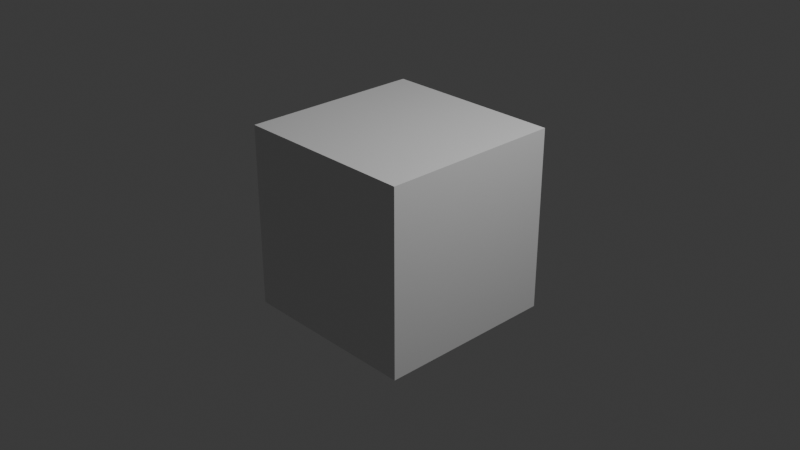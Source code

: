 # Source: shape_cube_menu.blend  (saved by Blender 4.2.68; exported with 4.5.12 LTS)
import bpy
from mathutils import Matrix  # noqa: F401  (used for matrix-valued properties, if any)

bpy.ops.wm.read_factory_settings(use_empty=True)
scene = bpy.context.scene
scene.name = 'Scene'

# ---- collections
col_collection = bpy.data.collections.new('Collection'); scene.collection.children.link(col_collection)

# ---- materials (node trees are filled in below, after node groups)
mat_material = bpy.data.materials.new('Material')
mat_material.alpha_threshold = 0.0
mat_material.roughness = 0.5
mat_material.line_color = (0.0, 0.0, 0.0, 1.0)

# ---- node groups
ng_twist = bpy.data.node_groups.new('Twist', 'GeometryNodeTree')
_s = ng_twist.interface.new_socket(name='Geometry', in_out='OUTPUT', socket_type='NodeSocketGeometry')
_s = ng_twist.interface.new_socket(name='Geometry', in_out='INPUT', socket_type='NodeSocketGeometry')
_s = ng_twist.interface.new_socket(name='Twist', in_out='INPUT', socket_type='NodeSocketFloat')
_s.subtype = 'ANGLE'
_s.min_value = -6.283
_s.max_value = 6.283
_N = ng_twist.nodes; _L = ng_twist.links
n0 = _N.new('NodeGroupInput'); n0.name = 'Group Input'; n0.location = (0, 0)
n1 = _N.new('NodeGroupOutput'); n1.name = 'Group Output'; n1.location = (1260, 0)
n2 = _N.new('GeometryNodeInputPosition'); n2.name = 'Position'; n2.location = (180, 0)
n3 = _N.new('ShaderNodeSeparateXYZ'); n3.name = 'Separate XYZ'; n3.location = (360, 0)
n4 = _N.new('ShaderNodeMath'); n4.name = 'Math'; n4.location = (540, 0)
n4.operation = 'MULTIPLY'
n5 = _N.new('ShaderNodeMath'); n5.name = 'Math.001'; n5.location = (720, 0)
n5.operation = 'MULTIPLY'
n6 = _N.new('ShaderNodeVectorRotate'); n6.name = 'Vector Rotate'; n6.location = (900, 0)
n6.rotation_type = 'Z_AXIS'
n7 = _N.new('GeometryNodeSetPosition'); n7.name = 'Set Position'; n7.location = (1080, 0)
_L.new(n2.outputs[0], n3.inputs[0])
_L.new(n0.outputs[1], n4.inputs[0])
_L.new(n4.outputs[0], n5.inputs[0])
_L.new(n3.outputs[2], n5.inputs[1])
_L.new(n2.outputs[0], n6.inputs[0])
_L.new(n5.outputs[0], n6.inputs[3])
_L.new(n0.outputs[0], n7.inputs[0])
_L.new(n6.outputs[0], n7.inputs[2])
_L.new(n7.outputs[0], n1.inputs[0])
n1.is_active_output = True

# ---- material node trees
mat_material.use_nodes = True; mat_material.node_tree.nodes.clear()
_N = mat_material.node_tree.nodes; _L = mat_material.node_tree.links
n0 = _N.new('ShaderNodeOutputMaterial'); n0.name = 'Material Output'; n0.location = (300, 300)
n1 = _N.new('ShaderNodeBsdfPrincipled'); n1.name = 'Principled BSDF'; n1.location = (10, 300)
n1.inputs[3].default_value = 1.45
_L.new(n1.outputs[0], n0.inputs[0])
n0.is_active_output = True

# ---- world
world_world = bpy.data.worlds.new('World'); scene.world = world_world
world_world.use_nodes = True; world_world.node_tree.nodes.clear()
_N = world_world.node_tree.nodes; _L = world_world.node_tree.links
n0 = _N.new('ShaderNodeOutputWorld'); n0.name = 'World Output'; n0.location = (300, 300)
n1 = _N.new('ShaderNodeBackground'); n1.name = 'Background'; n1.location = (10, 300)
n1.inputs[0].default_value = (0.05088, 0.05088, 0.05088, 1.0)
_L.new(n1.outputs[0], n0.inputs[0])
n0.is_active_output = True
world_world.color = (0.05088, 0.05088, 0.05088)
world_world.sun_shadow_jitter_overblur = 0.0

# ---- cameras
cam_camera = bpy.data.cameras.new('Camera')
cam_camera.clip_end = 100.0
cam_camera.ortho_scale = 7.314

# ---- lights
light_light = bpy.data.lights.new('Light', 'POINT')
light_light.energy = 1000.0
light_light.shadow_soft_size = 0.1

# ---- meshes
me_cube = bpy.data.meshes.new('Cube')
me_cube.from_pydata([(-1.0, -1.0, -1.0), (-1.0, -1.0, 1.0), (-1.0, 1.0, -1.0), (-1.0, 1.0, 1.0), (1.0, -1.0, -1.0), (1.0, -1.0, 1.0), (1.0, 1.0, -1.0), (1.0, 1.0, 1.0), (-1.0, 0.75, -1.0), (-1.0, 0.5, -1.0), (-1.0, 0.25, -1.0), (-1.0, 0.0, -1.0), (-1.0, -0.25, -1.0), (-1.0, -0.5, -1.0), (-1.0, -0.75, -1.0), (-1.0, -1.0, -0.75), (-1.0, -1.0, -0.5), (-1.0, -1.0, -0.25), (-1.0, -1.0, 0.0), (-1.0, -1.0, 0.25), (-1.0, -1.0, 0.5), (-1.0, -1.0, 0.75), (-1.0, -0.75, 1.0), (-1.0, -0.5, 1.0), (-1.0, -0.25, 1.0), (-1.0, 0.0, 1.0), (-1.0, 0.25, 1.0), (-1.0, 0.5, 1.0), (-1.0, 0.75, 1.0), (-1.0, 1.0, 0.75), (-1.0, 1.0, 0.5), (-1.0, 1.0, 0.25), (-1.0, 1.0, 0.0), (-1.0, 1.0, -0.25), (-1.0, 1.0, -0.5), (-1.0, 1.0, -0.75), (0.75, 1.0, -1.0), (0.5, 1.0, -1.0), (0.25, 1.0, -1.0), (0.0, 1.0, -1.0), (-0.25, 1.0, -1.0), (-0.5, 1.0, -1.0), (-0.75, 1.0, -1.0), (-0.75, 1.0, 1.0), (-0.5, 1.0, 1.0), (-0.25, 1.0, 1.0), (0.0, 1.0, 1.0), (0.25, 1.0, 1.0), (0.5, 1.0, 1.0), (0.75, 1.0, 1.0), (1.0, 1.0, 0.75), (1.0, 1.0, 0.5), (1.0, 1.0, 0.25), (1.0, 1.0, 0.0), (1.0, 1.0, -0.25), (1.0, 1.0, -0.5), (1.0, 1.0, -0.75), (1.0, -0.75, -1.0), (1.0, -0.5, -1.0), (1.0, -0.25, -1.0), (1.0, 0.0, -1.0), (1.0, 0.25, -1.0), (1.0, 0.5, -1.0), (1.0, 0.75, -1.0), (1.0, 0.75, 1.0), (1.0, 0.5, 1.0), (1.0, 0.25, 1.0), (1.0, 0.0, 1.0), (1.0, -0.25, 1.0), (1.0, -0.5, 1.0), (1.0, -0.75, 1.0), (1.0, -1.0, 0.75), (1.0, -1.0, 0.5), (1.0, -1.0, 0.25), (1.0, -1.0, 0.0), (1.0, -1.0, -0.25), (1.0, -1.0, -0.5), (1.0, -1.0, -0.75), (-0.75, -1.0, -1.0), (-0.5, -1.0, -1.0), (-0.25, -1.0, -1.0), (0.0, -1.0, -1.0), (0.25, -1.0, -1.0), (0.5, -1.0, -1.0), (0.75, -1.0, -1.0), (0.75, -1.0, 1.0), (0.5, -1.0, 1.0), (0.25, -1.0, 1.0), (0.0, -1.0, 1.0), (-0.25, -1.0, 1.0), (-0.5, -1.0, 1.0), (-0.75, -1.0, 1.0), (0.75, 0.75, 1.0), (0.75, 0.5, 1.0), (0.75, 0.25, 1.0), (0.75, 0.0, 1.0), (0.75, -0.25, 1.0), (0.75, -0.5, 1.0), (0.75, -0.75, 1.0), (0.5, 0.75, 1.0), (0.5, 0.5, 1.0), (0.5, 0.25, 1.0), (0.5, 0.0, 1.0), (0.5, -0.25, 1.0), (0.5, -0.5, 1.0), (0.5, -0.75, 1.0), (0.25, 0.75, 1.0), (0.25, 0.5, 1.0), (0.25, 0.25, 1.0), (0.25, 0.0, 1.0), (0.25, -0.25, 1.0), (0.25, -0.5, 1.0), (0.25, -0.75, 1.0), (0.0, 0.75, 1.0), (0.0, 0.5, 1.0), (0.0, 0.25, 1.0), (0.0, 0.0, 1.0), (0.0, -0.25, 1.0), (0.0, -0.5, 1.0), (0.0, -0.75, 1.0), (-0.25, 0.75, 1.0), (-0.25, 0.5, 1.0), (-0.25, 0.25, 1.0), (-0.25, 0.0, 1.0), (-0.25, -0.25, 1.0), (-0.25, -0.5, 1.0), (-0.25, -0.75, 1.0), (-0.5, 0.75, 1.0), (-0.5, 0.5, 1.0), (-0.5, 0.25, 1.0), (-0.5, 0.0, 1.0), (-0.5, -0.25, 1.0), (-0.5, -0.5, 1.0), (-0.5, -0.75, 1.0), (-0.75, 0.75, 1.0), (-0.75, 0.5, 1.0), (-0.75, 0.25, 1.0), (-0.75, 0.0, 1.0), (-0.75, -0.25, 1.0), (-0.75, -0.5, 1.0), (-0.75, -0.75, 1.0), (-0.75, 0.75, -1.0), (-0.75, 0.5, -1.0), (-0.75, 0.25, -1.0), (-0.75, 0.0, -1.0), (-0.75, -0.25, -1.0), (-0.75, -0.5, -1.0), (-0.75, -0.75, -1.0), (-0.5, 0.75, -1.0), (-0.5, 0.5, -1.0), (-0.5, 0.25, -1.0), (-0.5, 0.0, -1.0), (-0.5, -0.25, -1.0), (-0.5, -0.5, -1.0), (-0.5, -0.75, -1.0), (-0.25, 0.75, -1.0), (-0.25, 0.5, -1.0), (-0.25, 0.25, -1.0), (-0.25, 0.0, -1.0), (-0.25, -0.25, -1.0), (-0.25, -0.5, -1.0), (-0.25, -0.75, -1.0), (0.0, 0.75, -1.0), (0.0, 0.5, -1.0), (0.0, 0.25, -1.0), (0.0, 0.0, -1.0), (0.0, -0.25, -1.0), (0.0, -0.5, -1.0), (0.0, -0.75, -1.0), (0.25, 0.75, -1.0), (0.25, 0.5, -1.0), (0.25, 0.25, -1.0), (0.25, 0.0, -1.0), (0.25, -0.25, -1.0), (0.25, -0.5, -1.0), (0.25, -0.75, -1.0), (0.5, 0.75, -1.0), (0.5, 0.5, -1.0), (0.5, 0.25, -1.0), (0.5, 0.0, -1.0), (0.5, -0.25, -1.0), (0.5, -0.5, -1.0), (0.5, -0.75, -1.0), (0.75, 0.75, -1.0), (0.75, 0.5, -1.0), (0.75, 0.25, -1.0), (0.75, 0.0, -1.0), (0.75, -0.25, -1.0), (0.75, -0.5, -1.0), (0.75, -0.75, -1.0), (0.75, -1.0, -0.75), (0.5, -1.0, -0.75), (0.25, -1.0, -0.75), (0.0, -1.0, -0.75), (-0.25, -1.0, -0.75), (-0.5, -1.0, -0.75), (-0.75, -1.0, -0.75), (0.75, -1.0, -0.5), (0.5, -1.0, -0.5), (0.25, -1.0, -0.5), (0.0, -1.0, -0.5), (-0.25, -1.0, -0.5), (-0.5, -1.0, -0.5), (-0.75, -1.0, -0.5), (0.75, -1.0, -0.25), (0.5, -1.0, -0.25), (0.25, -1.0, -0.25), (0.0, -1.0, -0.25), (-0.25, -1.0, -0.25), (-0.5, -1.0, -0.25), (-0.75, -1.0, -0.25), (0.75, -1.0, 0.0), (0.5, -1.0, 0.0), (0.25, -1.0, 0.0), (0.0, -1.0, 0.0), (-0.25, -1.0, 0.0), (-0.5, -1.0, 0.0), (-0.75, -1.0, 0.0), (0.75, -1.0, 0.25), (0.5, -1.0, 0.25), (0.25, -1.0, 0.25), (0.0, -1.0, 0.25), (-0.25, -1.0, 0.25), (-0.5, -1.0, 0.25), (-0.75, -1.0, 0.25), (0.75, -1.0, 0.5), (0.5, -1.0, 0.5), (0.25, -1.0, 0.5), (0.0, -1.0, 0.5), (-0.25, -1.0, 0.5), (-0.5, -1.0, 0.5), (-0.75, -1.0, 0.5), (0.75, -1.0, 0.75), (0.5, -1.0, 0.75), (0.25, -1.0, 0.75), (0.0, -1.0, 0.75), (-0.25, -1.0, 0.75), (-0.5, -1.0, 0.75), (-0.75, -1.0, 0.75), (1.0, 0.75, -0.75), (1.0, 0.5, -0.75), (1.0, 0.25, -0.75), (1.0, 0.0, -0.75), (1.0, -0.25, -0.75), (1.0, -0.5, -0.75), (1.0, -0.75, -0.75), (1.0, 0.75, -0.5), (1.0, 0.5, -0.5), (1.0, 0.25, -0.5), (1.0, 0.0, -0.5), (1.0, -0.25, -0.5), (1.0, -0.5, -0.5), (1.0, -0.75, -0.5), (1.0, 0.75, -0.25), (1.0, 0.5, -0.25), (1.0, 0.25, -0.25), (1.0, 0.0, -0.25), (1.0, -0.25, -0.25), (1.0, -0.5, -0.25), (1.0, -0.75, -0.25), (1.0, 0.75, 0.0), (1.0, 0.5, 0.0), (1.0, 0.25, 0.0), (1.0, 0.0, 0.0), (1.0, -0.25, 0.0), (1.0, -0.5, 0.0), (1.0, -0.75, 0.0), (1.0, 0.75, 0.25), (1.0, 0.5, 0.25), (1.0, 0.25, 0.25), (1.0, 0.0, 0.25), (1.0, -0.25, 0.25), (1.0, -0.5, 0.25), (1.0, -0.75, 0.25), (1.0, 0.75, 0.5), (1.0, 0.5, 0.5), (1.0, 0.25, 0.5), (1.0, 0.0, 0.5), (1.0, -0.25, 0.5), (1.0, -0.5, 0.5), (1.0, -0.75, 0.5), (1.0, 0.75, 0.75), (1.0, 0.5, 0.75), (1.0, 0.25, 0.75), (1.0, 0.0, 0.75), (1.0, -0.25, 0.75), (1.0, -0.5, 0.75), (1.0, -0.75, 0.75), (-0.75, 1.0, -0.75), (-0.5, 1.0, -0.75), (-0.25, 1.0, -0.75), (0.0, 1.0, -0.75), (0.25, 1.0, -0.75), (0.5, 1.0, -0.75), (0.75, 1.0, -0.75), (-0.75, 1.0, -0.5), (-0.5, 1.0, -0.5), (-0.25, 1.0, -0.5), (0.0, 1.0, -0.5), (0.25, 1.0, -0.5), (0.5, 1.0, -0.5), (0.75, 1.0, -0.5), (-0.75, 1.0, -0.25), (-0.5, 1.0, -0.25), (-0.25, 1.0, -0.25), (0.0, 1.0, -0.25), (0.25, 1.0, -0.25), (0.5, 1.0, -0.25), (0.75, 1.0, -0.25), (-0.75, 1.0, 0.0), (-0.5, 1.0, 0.0), (-0.25, 1.0, 0.0), (0.0, 1.0, 0.0), (0.25, 1.0, 0.0), (0.5, 1.0, 0.0), (0.75, 1.0, 0.0), (-0.75, 1.0, 0.25), (-0.5, 1.0, 0.25), (-0.25, 1.0, 0.25), (0.0, 1.0, 0.25), (0.25, 1.0, 0.25), (0.5, 1.0, 0.25), (0.75, 1.0, 0.25), (-0.75, 1.0, 0.5), (-0.5, 1.0, 0.5), (-0.25, 1.0, 0.5), (0.0, 1.0, 0.5), (0.25, 1.0, 0.5), (0.5, 1.0, 0.5), (0.75, 1.0, 0.5), (-0.75, 1.0, 0.75), (-0.5, 1.0, 0.75), (-0.25, 1.0, 0.75), (0.0, 1.0, 0.75), (0.25, 1.0, 0.75), (0.5, 1.0, 0.75), (0.75, 1.0, 0.75), (-1.0, -0.75, -0.75), (-1.0, -0.5, -0.75), (-1.0, -0.25, -0.75), (-1.0, 0.0, -0.75), (-1.0, 0.25, -0.75), (-1.0, 0.5, -0.75), (-1.0, 0.75, -0.75), (-1.0, -0.75, -0.5), (-1.0, -0.5, -0.5), (-1.0, -0.25, -0.5), (-1.0, 0.0, -0.5), (-1.0, 0.25, -0.5), (-1.0, 0.5, -0.5), (-1.0, 0.75, -0.5), (-1.0, -0.75, -0.25), (-1.0, -0.5, -0.25), (-1.0, -0.25, -0.25), (-1.0, 0.0, -0.25), (-1.0, 0.25, -0.25), (-1.0, 0.5, -0.25), (-1.0, 0.75, -0.25), (-1.0, -0.75, 0.0), (-1.0, -0.5, 0.0), (-1.0, -0.25, 0.0), (-1.0, 0.0, 0.0), (-1.0, 0.25, 0.0), (-1.0, 0.5, 0.0), (-1.0, 0.75, 0.0), (-1.0, -0.75, 0.25), (-1.0, -0.5, 0.25), (-1.0, -0.25, 0.25), (-1.0, 0.0, 0.25), (-1.0, 0.25, 0.25), (-1.0, 0.5, 0.25), (-1.0, 0.75, 0.25), (-1.0, -0.75, 0.5), (-1.0, -0.5, 0.5), (-1.0, -0.25, 0.5), (-1.0, 0.0, 0.5), (-1.0, 0.25, 0.5), (-1.0, 0.5, 0.5), (-1.0, 0.75, 0.5), (-1.0, -0.75, 0.75), (-1.0, -0.5, 0.75), (-1.0, -0.25, 0.75), (-1.0, 0.0, 0.75), (-1.0, 0.25, 0.75), (-1.0, 0.5, 0.75), (-1.0, 0.75, 0.75)], [], [(385, 28, 3, 29), (336, 49, 7, 50), (287, 70, 5, 71), (238, 91, 1, 21), (189, 57, 4, 84), (140, 22, 1, 91), (70, 98, 85, 5), (98, 105, 86, 85), (105, 112, 87, 86), (112, 119, 88, 87), (119, 126, 89, 88), (126, 133, 90, 89), (133, 140, 91, 90), (7, 49, 92, 64), (64, 92, 93, 65), (65, 93, 94, 66), (66, 94, 95, 67), (67, 95, 96, 68), (68, 96, 97, 69), (69, 97, 98, 70), (49, 48, 99, 92), (92, 99, 100, 93), (93, 100, 101, 94), (94, 101, 102, 95), (95, 102, 103, 96), (96, 103, 104, 97), (97, 104, 105, 98), (48, 47, 106, 99), (99, 106, 107, 100), (100, 107, 108, 101), (101, 108, 109, 102), (102, 109, 110, 103), (103, 110, 111, 104), (104, 111, 112, 105), (47, 46, 113, 106), (106, 113, 114, 107), (107, 114, 115, 108), (108, 115, 116, 109), (109, 116, 117, 110), (110, 117, 118, 111), (111, 118, 119, 112), (46, 45, 120, 113), (113, 120, 121, 114), (114, 121, 122, 115), (115, 122, 123, 116), (116, 123, 124, 117), (117, 124, 125, 118), (118, 125, 126, 119), (45, 44, 127, 120), (120, 127, 128, 121), (121, 128, 129, 122), (122, 129, 130, 123), (123, 130, 131, 124), (124, 131, 132, 125), (125, 132, 133, 126), (44, 43, 134, 127), (127, 134, 135, 128), (128, 135, 136, 129), (129, 136, 137, 130), (130, 137, 138, 131), (131, 138, 139, 132), (132, 139, 140, 133), (43, 3, 28, 134), (134, 28, 27, 135), (135, 27, 26, 136), (136, 26, 25, 137), (137, 25, 24, 138), (138, 24, 23, 139), (139, 23, 22, 140), (14, 147, 78, 0), (147, 154, 79, 78), (154, 161, 80, 79), (161, 168, 81, 80), (168, 175, 82, 81), (175, 182, 83, 82), (182, 189, 84, 83), (2, 42, 141, 8), (8, 141, 142, 9), (9, 142, 143, 10), (10, 143, 144, 11), (11, 144, 145, 12), (12, 145, 146, 13), (13, 146, 147, 14), (42, 41, 148, 141), (141, 148, 149, 142), (142, 149, 150, 143), (143, 150, 151, 144), (144, 151, 152, 145), (145, 152, 153, 146), (146, 153, 154, 147), (41, 40, 155, 148), (148, 155, 156, 149), (149, 156, 157, 150), (150, 157, 158, 151), (151, 158, 159, 152), (152, 159, 160, 153), (153, 160, 161, 154), (40, 39, 162, 155), (155, 162, 163, 156), (156, 163, 164, 157), (157, 164, 165, 158), (158, 165, 166, 159), (159, 166, 167, 160), (160, 167, 168, 161), (39, 38, 169, 162), (162, 169, 170, 163), (163, 170, 171, 164), (164, 171, 172, 165), (165, 172, 173, 166), (166, 173, 174, 167), (167, 174, 175, 168), (38, 37, 176, 169), (169, 176, 177, 170), (170, 177, 178, 171), (171, 178, 179, 172), (172, 179, 180, 173), (173, 180, 181, 174), (174, 181, 182, 175), (37, 36, 183, 176), (176, 183, 184, 177), (177, 184, 185, 178), (178, 185, 186, 179), (179, 186, 187, 180), (180, 187, 188, 181), (181, 188, 189, 182), (36, 6, 63, 183), (183, 63, 62, 184), (184, 62, 61, 185), (185, 61, 60, 186), (186, 60, 59, 187), (187, 59, 58, 188), (188, 58, 57, 189), (78, 196, 15, 0), (196, 203, 16, 15), (203, 210, 17, 16), (210, 217, 18, 17), (217, 224, 19, 18), (224, 231, 20, 19), (231, 238, 21, 20), (4, 77, 190, 84), (84, 190, 191, 83), (83, 191, 192, 82), (82, 192, 193, 81), (81, 193, 194, 80), (80, 194, 195, 79), (79, 195, 196, 78), (77, 76, 197, 190), (190, 197, 198, 191), (191, 198, 199, 192), (192, 199, 200, 193), (193, 200, 201, 194), (194, 201, 202, 195), (195, 202, 203, 196), (76, 75, 204, 197), (197, 204, 205, 198), (198, 205, 206, 199), (199, 206, 207, 200), (200, 207, 208, 201), (201, 208, 209, 202), (202, 209, 210, 203), (75, 74, 211, 204), (204, 211, 212, 205), (205, 212, 213, 206), (206, 213, 214, 207), (207, 214, 215, 208), (208, 215, 216, 209), (209, 216, 217, 210), (74, 73, 218, 211), (211, 218, 219, 212), (212, 219, 220, 213), (213, 220, 221, 214), (214, 221, 222, 215), (215, 222, 223, 216), (216, 223, 224, 217), (73, 72, 225, 218), (218, 225, 226, 219), (219, 226, 227, 220), (220, 227, 228, 221), (221, 228, 229, 222), (222, 229, 230, 223), (223, 230, 231, 224), (72, 71, 232, 225), (225, 232, 233, 226), (226, 233, 234, 227), (227, 234, 235, 228), (228, 235, 236, 229), (229, 236, 237, 230), (230, 237, 238, 231), (71, 5, 85, 232), (232, 85, 86, 233), (233, 86, 87, 234), (234, 87, 88, 235), (235, 88, 89, 236), (236, 89, 90, 237), (237, 90, 91, 238), (57, 245, 77, 4), (245, 252, 76, 77), (252, 259, 75, 76), (259, 266, 74, 75), (266, 273, 73, 74), (273, 280, 72, 73), (280, 287, 71, 72), (6, 56, 239, 63), (63, 239, 240, 62), (62, 240, 241, 61), (61, 241, 242, 60), (60, 242, 243, 59), (59, 243, 244, 58), (58, 244, 245, 57), (56, 55, 246, 239), (239, 246, 247, 240), (240, 247, 248, 241), (241, 248, 249, 242), (242, 249, 250, 243), (243, 250, 251, 244), (244, 251, 252, 245), (55, 54, 253, 246), (246, 253, 254, 247), (247, 254, 255, 248), (248, 255, 256, 249), (249, 256, 257, 250), (250, 257, 258, 251), (251, 258, 259, 252), (54, 53, 260, 253), (253, 260, 261, 254), (254, 261, 262, 255), (255, 262, 263, 256), (256, 263, 264, 257), (257, 264, 265, 258), (258, 265, 266, 259), (53, 52, 267, 260), (260, 267, 268, 261), (261, 268, 269, 262), (262, 269, 270, 263), (263, 270, 271, 264), (264, 271, 272, 265), (265, 272, 273, 266), (52, 51, 274, 267), (267, 274, 275, 268), (268, 275, 276, 269), (269, 276, 277, 270), (270, 277, 278, 271), (271, 278, 279, 272), (272, 279, 280, 273), (51, 50, 281, 274), (274, 281, 282, 275), (275, 282, 283, 276), (276, 283, 284, 277), (277, 284, 285, 278), (278, 285, 286, 279), (279, 286, 287, 280), (50, 7, 64, 281), (281, 64, 65, 282), (282, 65, 66, 283), (283, 66, 67, 284), (284, 67, 68, 285), (285, 68, 69, 286), (286, 69, 70, 287), (36, 294, 56, 6), (294, 301, 55, 56), (301, 308, 54, 55), (308, 315, 53, 54), (315, 322, 52, 53), (322, 329, 51, 52), (329, 336, 50, 51), (2, 35, 288, 42), (42, 288, 289, 41), (41, 289, 290, 40), (40, 290, 291, 39), (39, 291, 292, 38), (38, 292, 293, 37), (37, 293, 294, 36), (35, 34, 295, 288), (288, 295, 296, 289), (289, 296, 297, 290), (290, 297, 298, 291), (291, 298, 299, 292), (292, 299, 300, 293), (293, 300, 301, 294), (34, 33, 302, 295), (295, 302, 303, 296), (296, 303, 304, 297), (297, 304, 305, 298), (298, 305, 306, 299), (299, 306, 307, 300), (300, 307, 308, 301), (33, 32, 309, 302), (302, 309, 310, 303), (303, 310, 311, 304), (304, 311, 312, 305), (305, 312, 313, 306), (306, 313, 314, 307), (307, 314, 315, 308), (32, 31, 316, 309), (309, 316, 317, 310), (310, 317, 318, 311), (311, 318, 319, 312), (312, 319, 320, 313), (313, 320, 321, 314), (314, 321, 322, 315), (31, 30, 323, 316), (316, 323, 324, 317), (317, 324, 325, 318), (318, 325, 326, 319), (319, 326, 327, 320), (320, 327, 328, 321), (321, 328, 329, 322), (30, 29, 330, 323), (323, 330, 331, 324), (324, 331, 332, 325), (325, 332, 333, 326), (326, 333, 334, 327), (327, 334, 335, 328), (328, 335, 336, 329), (29, 3, 43, 330), (330, 43, 44, 331), (331, 44, 45, 332), (332, 45, 46, 333), (333, 46, 47, 334), (334, 47, 48, 335), (335, 48, 49, 336), (8, 343, 35, 2), (343, 350, 34, 35), (350, 357, 33, 34), (357, 364, 32, 33), (364, 371, 31, 32), (371, 378, 30, 31), (378, 385, 29, 30), (0, 15, 337, 14), (14, 337, 338, 13), (13, 338, 339, 12), (12, 339, 340, 11), (11, 340, 341, 10), (10, 341, 342, 9), (9, 342, 343, 8), (15, 16, 344, 337), (337, 344, 345, 338), (338, 345, 346, 339), (339, 346, 347, 340), (340, 347, 348, 341), (341, 348, 349, 342), (342, 349, 350, 343), (16, 17, 351, 344), (344, 351, 352, 345), (345, 352, 353, 346), (346, 353, 354, 347), (347, 354, 355, 348), (348, 355, 356, 349), (349, 356, 357, 350), (17, 18, 358, 351), (351, 358, 359, 352), (352, 359, 360, 353), (353, 360, 361, 354), (354, 361, 362, 355), (355, 362, 363, 356), (356, 363, 364, 357), (18, 19, 365, 358), (358, 365, 366, 359), (359, 366, 367, 360), (360, 367, 368, 361), (361, 368, 369, 362), (362, 369, 370, 363), (363, 370, 371, 364), (19, 20, 372, 365), (365, 372, 373, 366), (366, 373, 374, 367), (367, 374, 375, 368), (368, 375, 376, 369), (369, 376, 377, 370), (370, 377, 378, 371), (20, 21, 379, 372), (372, 379, 380, 373), (373, 380, 381, 374), (374, 381, 382, 375), (375, 382, 383, 376), (376, 383, 384, 377), (377, 384, 385, 378), (21, 1, 22, 379), (379, 22, 23, 380), (380, 23, 24, 381), (381, 24, 25, 382), (382, 25, 26, 383), (383, 26, 27, 384), (384, 27, 28, 385)])
me_cube.materials.append(mat_material)
me_cube.use_mirror_vertex_groups = False
me_cube.update()

# ---- objects
ob_cube = bpy.data.objects.new('Cube', me_cube)
ob_light = bpy.data.objects.new('Light', light_light)
ob_camera = bpy.data.objects.new('Camera', cam_camera)

# ---- transforms, parenting, visibility, modifiers, constraints
ob_cube.location = (0.0, 0.0, 0.0)
ob_cube.lock_rotations_4d = False
ob_cube.empty_display_type = 'ARROWS'
ob_cube.lineart.crease_threshold = 0.0
_m = ob_cube.modifiers.new('Twist', 'NODES')
_m.node_group = ng_twist
ob_light.location = (4.076, 1.005, 5.904)
ob_light.rotation_euler = (0.6503, 0.05522, 1.866)
ob_light.lock_rotations_4d = False
ob_light.empty_display_type = 'ARROWS'
ob_light.color = (0.0, 0.0, 0.0, 0.0)
ob_light.lineart.crease_threshold = 0.0
ob_camera.location = (7.359, -6.926, 4.958)
ob_camera.rotation_euler = (1.109, 0.0, 0.8149)
ob_camera.lock_rotations_4d = False
ob_camera.empty_display_type = 'ARROWS'
ob_camera.color = (0.0, 0.0, 0.0, 0.0)
ob_camera.display_type = 'WIRE'
ob_camera.lineart.crease_threshold = 0.0

# ---- collection membership
col_collection.objects.link(ob_cube)
col_collection.objects.link(ob_light)
col_collection.objects.link(ob_camera)

# ---- scene / render settings (as saved in the file)
scene.camera = ob_camera
scene.frame_start = 1; scene.frame_end = 250; scene.frame_set(1)
scene.render.engine = 'BLENDER_EEVEE_NEXT'
bpy.context.view_layer.update()
